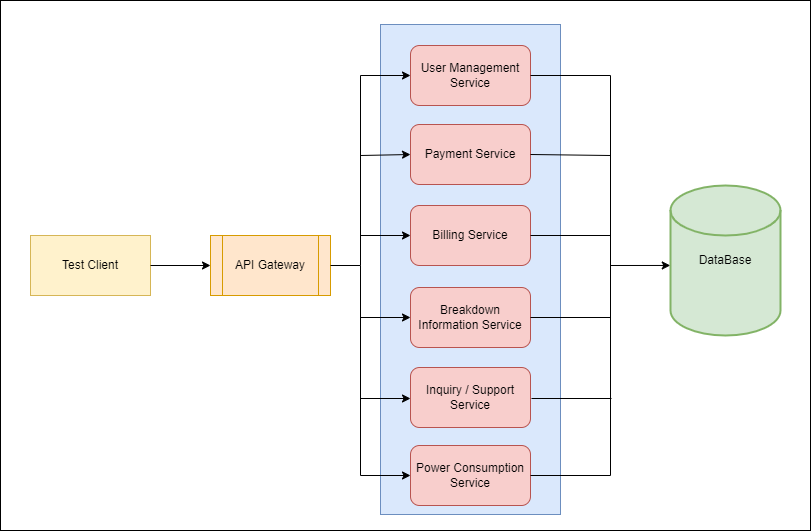

The diagram above was exported from draw.io. Its source (the exported page's mxGraphModel, read from the mxfile embedded in the PNG):
<mxGraphModel dx="1888" dy="547" grid="1" gridSize="10" guides="1" tooltips="1" connect="1" arrows="1" fold="1" page="1" pageScale="1" pageWidth="850" pageHeight="1100" math="0" shadow="0">
  <root>
    <mxCell id="0" />
    <mxCell id="1" parent="0" />
    <mxCell id="SABJ9SdGfFOYkqsn9h-b-1" value="" style="rounded=0;whiteSpace=wrap;html=1;" parent="1" vertex="1">
      <mxGeometry x="-40" y="65" width="810" height="530" as="geometry" />
    </mxCell>
    <mxCell id="SABJ9SdGfFOYkqsn9h-b-3" value="DataBase" style="strokeWidth=2;html=1;shape=mxgraph.flowchart.database;whiteSpace=wrap;fillColor=#d5e8d4;strokeColor=#82b366;" parent="1" vertex="1">
      <mxGeometry x="630" y="250" width="110" height="150" as="geometry" />
    </mxCell>
    <mxCell id="SABJ9SdGfFOYkqsn9h-b-4" value="" style="rounded=0;whiteSpace=wrap;html=1;fillColor=#dae8fc;strokeColor=#6c8ebf;" parent="1" vertex="1">
      <mxGeometry x="340" y="89" width="180" height="490" as="geometry" />
    </mxCell>
    <mxCell id="SABJ9SdGfFOYkqsn9h-b-5" value="User Management Service" style="rounded=1;whiteSpace=wrap;html=1;fillColor=#f8cecc;strokeColor=#b85450;" parent="1" vertex="1">
      <mxGeometry x="370" y="110" width="120" height="60" as="geometry" />
    </mxCell>
    <mxCell id="SABJ9SdGfFOYkqsn9h-b-6" value="Payment Service" style="rounded=1;whiteSpace=wrap;html=1;fillColor=#f8cecc;strokeColor=#b85450;" parent="1" vertex="1">
      <mxGeometry x="370" y="189" width="120" height="60" as="geometry" />
    </mxCell>
    <mxCell id="SABJ9SdGfFOYkqsn9h-b-7" value="Billing Service" style="rounded=1;whiteSpace=wrap;html=1;fillColor=#f8cecc;strokeColor=#b85450;" parent="1" vertex="1">
      <mxGeometry x="370" y="270" width="120" height="60" as="geometry" />
    </mxCell>
    <mxCell id="SABJ9SdGfFOYkqsn9h-b-8" value="Breakdown Information Service" style="rounded=1;whiteSpace=wrap;html=1;fillColor=#f8cecc;strokeColor=#b85450;" parent="1" vertex="1">
      <mxGeometry x="370" y="352" width="120" height="60" as="geometry" />
    </mxCell>
    <mxCell id="SABJ9SdGfFOYkqsn9h-b-9" value="Power Consumption Service" style="rounded=1;whiteSpace=wrap;html=1;fillColor=#f8cecc;strokeColor=#b85450;" parent="1" vertex="1">
      <mxGeometry x="370" y="510" width="120" height="60" as="geometry" />
    </mxCell>
    <mxCell id="SABJ9SdGfFOYkqsn9h-b-10" value="" style="endArrow=classic;html=1;rounded=0;entryX=-0.002;entryY=0.533;entryDx=0;entryDy=0;entryPerimeter=0;exitX=1;exitY=0.5;exitDx=0;exitDy=0;" parent="1" source="SABJ9SdGfFOYkqsn9h-b-5" target="SABJ9SdGfFOYkqsn9h-b-3" edge="1">
      <mxGeometry width="50" height="50" relative="1" as="geometry">
        <mxPoint x="400" y="350" as="sourcePoint" />
        <mxPoint x="450" y="300" as="targetPoint" />
        <Array as="points">
          <mxPoint x="570" y="140" />
          <mxPoint x="570" y="330" />
        </Array>
      </mxGeometry>
    </mxCell>
    <mxCell id="SABJ9SdGfFOYkqsn9h-b-11" value="" style="endArrow=none;html=1;rounded=0;exitX=1;exitY=0.5;exitDx=0;exitDy=0;" parent="1" source="SABJ9SdGfFOYkqsn9h-b-9" edge="1">
      <mxGeometry width="50" height="50" relative="1" as="geometry">
        <mxPoint x="400" y="350" as="sourcePoint" />
        <mxPoint x="570" y="320" as="targetPoint" />
        <Array as="points">
          <mxPoint x="570" y="540" />
        </Array>
      </mxGeometry>
    </mxCell>
    <mxCell id="SABJ9SdGfFOYkqsn9h-b-14" value="" style="endArrow=none;html=1;rounded=0;exitX=1;exitY=0.5;exitDx=0;exitDy=0;" parent="1" source="SABJ9SdGfFOYkqsn9h-b-6" edge="1">
      <mxGeometry width="50" height="50" relative="1" as="geometry">
        <mxPoint x="490" y="270" as="sourcePoint" />
        <mxPoint x="570" y="220" as="targetPoint" />
      </mxGeometry>
    </mxCell>
    <mxCell id="SABJ9SdGfFOYkqsn9h-b-15" value="" style="endArrow=none;html=1;rounded=0;exitX=1;exitY=0.5;exitDx=0;exitDy=0;" parent="1" source="SABJ9SdGfFOYkqsn9h-b-7" edge="1">
      <mxGeometry width="50" height="50" relative="1" as="geometry">
        <mxPoint x="500" y="260" as="sourcePoint" />
        <mxPoint x="570" y="300" as="targetPoint" />
      </mxGeometry>
    </mxCell>
    <mxCell id="SABJ9SdGfFOYkqsn9h-b-16" value="" style="endArrow=none;html=1;rounded=0;exitX=1;exitY=0.5;exitDx=0;exitDy=0;" parent="1" source="SABJ9SdGfFOYkqsn9h-b-8" edge="1">
      <mxGeometry width="50" height="50" relative="1" as="geometry">
        <mxPoint x="500" y="340" as="sourcePoint" />
        <mxPoint x="570" y="382" as="targetPoint" />
      </mxGeometry>
    </mxCell>
    <mxCell id="SABJ9SdGfFOYkqsn9h-b-17" value="API Gateway" style="shape=process;whiteSpace=wrap;html=1;backgroundOutline=1;fillColor=#ffe6cc;strokeColor=#d79b00;" parent="1" vertex="1">
      <mxGeometry x="170" y="300" width="120" height="60" as="geometry" />
    </mxCell>
    <mxCell id="SABJ9SdGfFOYkqsn9h-b-18" value="" style="endArrow=classic;html=1;rounded=0;entryX=0;entryY=0.5;entryDx=0;entryDy=0;exitX=1;exitY=0.5;exitDx=0;exitDy=0;" parent="1" source="SABJ9SdGfFOYkqsn9h-b-17" target="SABJ9SdGfFOYkqsn9h-b-5" edge="1">
      <mxGeometry width="50" height="50" relative="1" as="geometry">
        <mxPoint x="530" y="310" as="sourcePoint" />
        <mxPoint x="580" y="260" as="targetPoint" />
        <Array as="points">
          <mxPoint x="320" y="330" />
          <mxPoint x="320" y="140" />
        </Array>
      </mxGeometry>
    </mxCell>
    <mxCell id="SABJ9SdGfFOYkqsn9h-b-19" value="" style="endArrow=classic;html=1;rounded=0;entryX=0;entryY=0.5;entryDx=0;entryDy=0;" parent="1" target="SABJ9SdGfFOYkqsn9h-b-7" edge="1">
      <mxGeometry width="50" height="50" relative="1" as="geometry">
        <mxPoint x="320" y="300" as="sourcePoint" />
        <mxPoint x="580" y="260" as="targetPoint" />
      </mxGeometry>
    </mxCell>
    <mxCell id="SABJ9SdGfFOYkqsn9h-b-20" value="" style="endArrow=classic;html=1;rounded=0;entryX=0;entryY=0.5;entryDx=0;entryDy=0;" parent="1" target="SABJ9SdGfFOYkqsn9h-b-6" edge="1">
      <mxGeometry width="50" height="50" relative="1" as="geometry">
        <mxPoint x="320" y="220" as="sourcePoint" />
        <mxPoint x="380" y="340" as="targetPoint" />
      </mxGeometry>
    </mxCell>
    <mxCell id="SABJ9SdGfFOYkqsn9h-b-21" value="" style="endArrow=classic;html=1;rounded=0;entryX=0;entryY=0.5;entryDx=0;entryDy=0;" parent="1" target="SABJ9SdGfFOYkqsn9h-b-9" edge="1">
      <mxGeometry width="50" height="50" relative="1" as="geometry">
        <mxPoint x="320" y="330" as="sourcePoint" />
        <mxPoint x="390" y="350" as="targetPoint" />
        <Array as="points">
          <mxPoint x="320" y="540" />
        </Array>
      </mxGeometry>
    </mxCell>
    <mxCell id="SABJ9SdGfFOYkqsn9h-b-22" value="" style="endArrow=classic;html=1;rounded=0;entryX=0;entryY=0.5;entryDx=0;entryDy=0;" parent="1" target="SABJ9SdGfFOYkqsn9h-b-8" edge="1">
      <mxGeometry width="50" height="50" relative="1" as="geometry">
        <mxPoint x="320" y="382" as="sourcePoint" />
        <mxPoint x="400" y="360" as="targetPoint" />
      </mxGeometry>
    </mxCell>
    <mxCell id="SABJ9SdGfFOYkqsn9h-b-23" value="Test Client" style="rounded=0;whiteSpace=wrap;html=1;fillColor=#fff2cc;strokeColor=#d6b656;" parent="1" vertex="1">
      <mxGeometry x="-10" y="300" width="120" height="60" as="geometry" />
    </mxCell>
    <mxCell id="SABJ9SdGfFOYkqsn9h-b-24" value="" style="endArrow=classic;html=1;rounded=0;exitX=1;exitY=0.5;exitDx=0;exitDy=0;entryX=0;entryY=0.5;entryDx=0;entryDy=0;" parent="1" source="SABJ9SdGfFOYkqsn9h-b-23" target="SABJ9SdGfFOYkqsn9h-b-17" edge="1">
      <mxGeometry width="50" height="50" relative="1" as="geometry">
        <mxPoint x="530" y="310" as="sourcePoint" />
        <mxPoint x="580" y="260" as="targetPoint" />
      </mxGeometry>
    </mxCell>
    <mxCell id="4oCw2bh024LEch1wvH6_-1" value="Inquiry / Support Service" style="rounded=1;whiteSpace=wrap;html=1;fillColor=#f8cecc;strokeColor=#b85450;" vertex="1" parent="1">
      <mxGeometry x="370" y="432" width="120" height="60" as="geometry" />
    </mxCell>
    <mxCell id="4oCw2bh024LEch1wvH6_-2" value="" style="endArrow=classic;html=1;rounded=0;entryX=0;entryY=0.5;entryDx=0;entryDy=0;" edge="1" parent="1">
      <mxGeometry width="50" height="50" relative="1" as="geometry">
        <mxPoint x="320" y="463" as="sourcePoint" />
        <mxPoint x="370" y="463" as="targetPoint" />
      </mxGeometry>
    </mxCell>
    <mxCell id="4oCw2bh024LEch1wvH6_-3" value="" style="endArrow=none;html=1;rounded=0;exitX=1;exitY=0.5;exitDx=0;exitDy=0;" edge="1" parent="1">
      <mxGeometry width="50" height="50" relative="1" as="geometry">
        <mxPoint x="491" y="463" as="sourcePoint" />
        <mxPoint x="571" y="463" as="targetPoint" />
      </mxGeometry>
    </mxCell>
  </root>
</mxGraphModel>